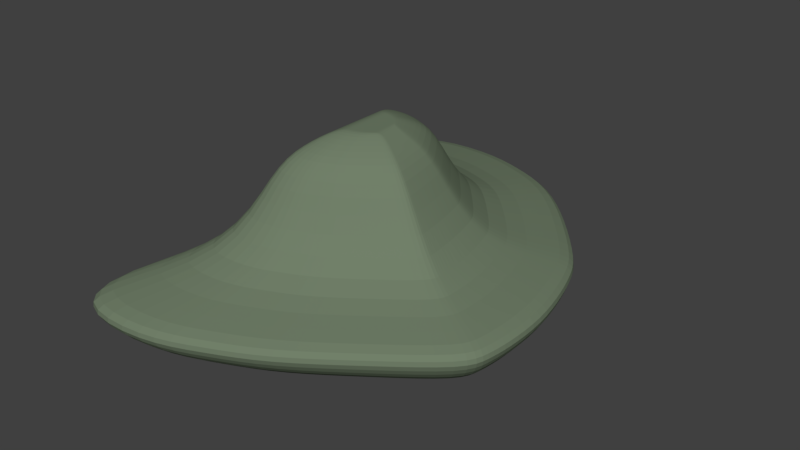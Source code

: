 # Source: TreeFungus_01.blend  (saved by Blender 2.78.0; exported with 4.5.12 LTS)
import bpy
from mathutils import Matrix  # noqa: F401  (used for matrix-valued properties, if any)

bpy.ops.wm.read_factory_settings(use_empty=True)
scene = bpy.context.scene
scene.name = 'Scene'

# ---- collections
col_collection_1 = bpy.data.collections.new('Collection 1'); scene.collection.children.link(col_collection_1)

# ---- materials (node trees are filled in below, after node groups)
mat_material_001 = bpy.data.materials.new('Material.001')
mat_material_001.alpha_threshold = 0.0
mat_material_001.use_transparent_shadow = False
mat_material_001.diffuse_color = (0.1653, 0.214, 0.1417, 1.0)
mat_material_001.roughness = 0.5

# ---- material node trees

# ---- world
world_world = bpy.data.worlds.new('World'); scene.world = world_world
world_world.color = (0.05088, 0.05088, 0.05088)
world_world.use_sun_shadow = False
world_world.sun_shadow_jitter_overblur = 0.0
world_world.cycles.sampling_method = 'MANUAL'

# ---- meshes
me_cube_001 = bpy.data.meshes.new('Cube.001')
me_cube_001.from_pydata([(-0.93, -2.053, -0.2411), (-0.7593, -1.258, 0.2874), (-0.93, 2.111, -0.2411), (-0.7593, 1.225, 0.2874), (1.08, -0.8492, -0.2411), (0.4961, -0.5113, 0.2874), (0.8487, 0.841, -0.2411), (0.3233, 0.4356, 0.2874), (-1.69, -2.053, -0.2411), (-1.218, -1.258, 0.2874), (-1.69, 2.046, -0.2411), (-1.218, 1.212, 0.2874), (-0.06989, 1.829, -0.2411), (-0.2392, 1.061, 0.2874), (-0.06986, -1.67, -0.2411), (-0.2135, -1.027, 0.2874), (-1.0, -2.378, 0.1862), (-1.0, 2.448, 0.1862), (1.02, 0.9567, 0.1862), (1.251, -0.9947, 0.1862), (-1.883, -2.378, 0.1862), (-1.883, 2.379, 0.1862), (0.0, -1.934, 0.1862), (0.0, 2.097, 0.1862), (-0.679, -0.8838, 1.043), (-0.679, 0.8212, 1.043), (0.1075, -0.3881, 1.043), (0.000473, 0.2038, 1.043), (-0.9955, -0.8838, 1.043), (-0.9955, 0.8212, 1.043), (-0.3206, 0.665, 1.043), (-0.315, -0.7244, 1.043), (-0.6298, -0.6549, 1.214), (-0.6298, 0.5826, 1.214), (-0.08938, -0.2963, 1.214), (-0.1594, 0.1227, 1.214), (-0.8596, -0.6549, 1.214), (-0.8596, 0.5826, 1.214), (-0.3697, 0.4669, 1.214), (-0.3695, -0.5392, 1.214), (-0.564, -0.3482, 1.335), (-0.564, 0.2631, 1.335), (-0.3069, -0.1711, 1.335), (-0.3366, 0.03577, 1.335), (-0.6775, -0.3482, 1.335), (-0.6775, 0.2631, 1.335), (-0.4354, 0.206, 1.335), (-0.4354, -0.2911, 1.335), (-1.0, 2.451, 0.01947), (1.026, 0.9631, 0.01947), (1.257, -0.9942, 0.01947), (-1.883, 2.379, 0.01947), (0.0, -1.934, 0.01947), (0.0, 2.1, 0.01947), (-1.0, -2.378, 0.01947), (-1.883, -2.378, 0.01947), (-0.7873, -1.388, -0.4245), (-0.7873, 1.374, -0.4245), (0.6271, -0.5559, -0.4245), (0.435, 0.5237, -0.4245), (-1.295, -1.388, -0.4245), (-1.295, 1.353, -0.4245), (-0.2118, 1.198, -0.4245), (-0.1835, -1.132, -0.4245), (-0.6522, -0.7641, -0.5406), (-0.6533, 0.6964, -0.5406), (0.1135, -0.3143, -0.5406), (0.006198, 0.2106, -0.5406), (-0.9244, -0.7641, -0.5406), (-0.9244, 0.6964, -0.5406), (-0.3247, 0.5893, -0.5406), (-0.2972, -0.6275, -0.5406), (1.125, -0.448, -0.2411), (1.106, -0.0301, -0.2411), (1.005, 0.4024, -0.2411), (0.3911, 0.1955, 0.2874), (0.4445, -0.04077, 0.2874), (0.4798, -0.2757, 0.2874), (-1.567, 1.016, -0.2411), (-1.451, -0.006829, -0.2411), (-1.567, -1.03, -0.2411), (-1.392, -0.7142, 0.2874), (-1.451, -0.02349, 0.2874), (-1.392, 0.6672, 0.2874), (-1.567, -1.189, 0.1862), (-1.451, 1.187e-07, 0.1862), (-1.567, 1.189, 0.1862), (1.212, 0.44, 0.1862), (1.328, -0.06053, 0.1862), (1.328, -0.5422, 0.1862), (0.03255, 0.05674, 1.043), (0.06162, -0.0915, 1.043), (0.08675, -0.2401, 1.043), (-0.9955, -0.4576, 1.043), (-0.9955, -0.03133, 1.043), (-0.9955, 0.3949, 1.043), (-0.1407, 0.01777, 1.214), (-0.1227, -0.08693, 1.214), (-0.1055, -0.1916, 1.214), (-0.8596, -0.3455, 1.214), (-0.8596, -0.03612, 1.214), (-0.8596, 0.2732, 1.214), (-0.564, -0.1954, 1.335), (-0.564, -0.04255, 1.335), (-0.564, 0.1103, 1.335), (-0.3292, -0.01594, 1.335), (-0.3218, -0.06765, 1.335), (-0.3143, -0.1194, 1.335), (-0.6775, -0.1954, 1.335), (-0.6775, -0.04255, 1.335), (-0.6775, 0.1103, 1.335), (-0.4354, 0.08171, 1.335), (-0.4354, -0.04255, 1.335), (-0.4354, -0.1668, 1.335), (1.221, 0.4442, 0.01947), (1.339, -0.05788, 0.01947), (1.337, -0.5406, 0.01947), (-1.567, -1.189, 0.01947), (-1.451, 1.187e-07, 0.01947), (-1.567, 1.189, 0.01947), (0.6175, -0.2877, -0.4245), (0.5809, -0.01976, -0.4245), (0.5182, 0.2512, -0.4245), (-1.295, 0.663, -0.4245), (-1.295, -0.02075, -0.4245), (-1.295, -0.7045, -0.4245), (-0.6515, 0.3313, -0.5406), (-0.6454, -0.03383, -0.5406), (-0.6459, -0.399, -0.5406), (0.09373, -0.181, -0.5406), (0.06892, -0.04871, -0.5406), (0.0395, 0.0817, -0.5406), (-0.9244, 0.3313, -0.5406), (-0.9244, -0.03383, -0.5406), (-0.9244, -0.399, -0.5406), (-0.2992, 0.2832, -0.5406), (-0.282, -0.02267, -0.5406), (-0.2812, -0.3292, -0.5406), (0.4903, -0.3938, 0.2874), (-1.8, -1.541, -0.2411), (1.295, -0.7738, 0.1862), (0.09767, -0.3143, 1.043), (-0.09728, -0.2439, 1.214), (-0.3106, -0.1452, 1.335), (-0.4354, -0.2289, 1.335), (1.303, -0.7727, 0.01947), (-1.295, -1.046, -0.4245), (-0.649, -0.5815, -0.5406), (-0.9244, -0.5815, -0.5406), (-0.2874, -0.4791, -0.5406), (1.109, -0.6519, -0.2411), (-1.392, -0.9492, 0.2874), (-1.897, -1.784, 0.1862), (-0.9955, -0.6707, 1.043), (-0.8596, -0.5002, 1.214), (-0.564, -0.2718, 1.335), (-0.6775, -0.2718, 1.335), (-1.897, -1.784, 0.01947), (0.6255, -0.4223, -0.4245), (0.1043, -0.2476, -0.5406), (0.9315, 0.6262, -0.2411), (-1.392, 0.9022, 0.2874), (-1.857, 1.784, 0.1862), (-0.9955, 0.608, 1.043), (-0.8596, 0.4279, 1.214), (-0.564, 0.1867, 1.335), (-0.6775, 0.1867, 1.335), (-1.857, 1.784, 0.01947), (0.4786, 0.3885, -0.4245), (0.02328, 0.1461, -0.5406), (0.3587, 0.3159, 0.2874), (-1.76, 1.528, -0.2411), (1.122, 0.7039, 0.1862), (0.01681, 0.1304, 1.043), (-0.15, 0.0702, 1.214), (-0.3329, 0.009914, 1.335), (-0.4354, 0.1438, 1.335), (1.129, 0.7092, 0.01947), (-1.295, 1.005, -0.4245), (-0.6533, 0.5139, -0.5406), (-0.9244, 0.5139, -0.5406), (-0.3117, 0.4354, -0.5406), (0.04204, 0.7599, 0.2874), (0.505, -1.26, -0.2411), (0.3894, 1.378, -0.2411), (0.1413, -0.7691, 0.2874), (0.6254, -1.464, 0.1862), (0.5099, 1.594, 0.1862), (-0.16, 0.4338, 1.043), (-0.1038, -0.5563, 1.043), (-0.2645, 0.2948, 1.214), (-0.2295, -0.4177, 1.214), (-0.386, 0.1209, 1.335), (-0.3712, -0.2311, 1.335), (0.5132, 1.598, 0.01947), (0.6286, -1.464, 0.01947), (0.2218, -0.8442, -0.4245), (0.1116, 0.8737, -0.4245), (-0.09184, -0.4709, -0.5406), (-0.1592, 0.4005, -0.5406), (-0.1298, 0.1825, -0.5406), (-0.1065, -0.03569, -0.5406), (-0.09375, -0.2551, -0.5406), (-0.3823, 0.03288, 1.335), (-0.3786, -0.0551, 1.335), (-0.3749, -0.1431, 1.335), (-0.09157, -0.3633, -0.5406), (-0.373, -0.1871, 1.335), (-0.3842, 0.07688, 1.335), (-0.1442, 0.2909, -0.5406), (-0.5, 1.989, -0.2411), (-0.4864, -1.142, 0.2874), (-0.4993, 1.144, 0.2874), (-0.4999, -1.861, -0.2411), (-0.5, 2.302, 0.1862), (-0.5, -2.156, 0.1862), (-0.497, -0.8041, 1.043), (-0.4998, 0.7431, 1.043), (-0.4997, -0.597, 1.214), (-0.4997, 0.5248, 1.214), (-0.4997, -0.3196, 1.335), (-0.4997, 0.2345, 1.335), (-0.5, -2.156, 0.01947), (-0.5, 2.305, 0.01947), (-0.4996, 1.289, -0.4245), (-0.4854, -1.26, -0.4245), (-0.489, 0.6429, -0.5406), (-0.4747, -0.6958, -0.5406), (-0.4754, 0.3073, -0.5406), (-0.4637, -0.02825, -0.5406), (-0.4636, -0.3641, -0.5406), (-0.4997, 0.096, 1.335), (-0.4997, -0.04255, 1.335), (-0.4997, -0.1811, 1.335), (-0.4682, -0.5303, -0.5406), (-0.4997, -0.2504, 1.335), (-0.4997, 0.1653, 1.335), (-0.4825, 0.4746, -0.5406)], [], [(182, 13, 30, 188), (187, 182, 7, 18), (140, 138, 5, 19), (215, 211, 1, 16), (0, 8, 60, 56), (3, 11, 29, 25), (162, 161, 11, 21), (184, 6, 59, 197), (48, 2, 10, 51), (16, 1, 9, 20), (211, 15, 31, 216), (213, 0, 56, 225), (186, 185, 15, 22), (214, 212, 13, 23), (223, 214, 23, 53), (195, 186, 22, 52), (54, 16, 20, 55), (3, 17, 21, 11), (167, 162, 21, 51), (222, 215, 16, 54), (145, 140, 19, 50), (194, 187, 18, 49), (25, 29, 37, 33), (217, 25, 33, 219), (173, 27, 35, 174), (151, 9, 28, 153), (185, 5, 26, 189), (212, 3, 25, 217), (170, 7, 27, 173), (9, 1, 24, 28), (154, 36, 44, 156), (36, 32, 40, 44), (191, 34, 42, 193), (216, 31, 39, 218), (188, 30, 38, 190), (189, 26, 34, 191), (28, 24, 32, 36), (153, 28, 36, 154), (165, 41, 45, 166), (235, 155, 40, 220), (207, 144, 47, 193), (174, 35, 43, 175), (219, 33, 41, 221), (33, 37, 45, 41), (218, 39, 47, 220), (190, 38, 46, 192), (184, 194, 49, 6), (150, 145, 50, 4), (213, 222, 54, 0), (171, 167, 51, 10), (0, 54, 55, 8), (183, 195, 52, 14), (210, 223, 53, 12), (17, 48, 51, 21), (197, 59, 67, 199), (158, 58, 66, 159), (178, 61, 69, 180), (150, 4, 58, 158), (171, 10, 61, 178), (183, 14, 63, 196), (10, 2, 57, 61), (210, 12, 62, 224), (206, 159, 66, 198), (147, 64, 68, 148), (234, 149, 71, 227), (56, 60, 68, 64), (196, 63, 71, 198), (224, 62, 70, 226), (225, 56, 64, 227), (61, 57, 65, 69), (237, 181, 135, 228), (228, 135, 136, 229), (229, 136, 137, 230), (179, 126, 132, 180), (126, 127, 133, 132), (127, 128, 134, 133), (209, 169, 131, 200), (200, 131, 130, 201), (201, 130, 129, 202), (139, 80, 125, 146), (80, 79, 124, 125), (79, 78, 123, 124), (160, 74, 122, 168), (74, 73, 121, 122), (73, 72, 120, 121), (146, 125, 134, 148), (125, 124, 133, 134), (124, 123, 132, 133), (168, 122, 131, 169), (122, 121, 130, 131), (121, 120, 129, 130), (139, 157, 117, 80), (80, 117, 118, 79), (79, 118, 119, 78), (160, 177, 114, 74), (74, 114, 115, 73), (73, 115, 116, 72), (142, 98, 107, 143), (98, 97, 106, 107), (97, 96, 105, 106), (208, 176, 111, 203), (203, 111, 112, 204), (204, 112, 113, 205), (236, 165, 104, 231), (231, 104, 103, 232), (232, 103, 102, 233), (155, 102, 108, 156), (102, 103, 109, 108), (103, 104, 110, 109), (163, 95, 101, 164), (95, 94, 100, 101), (94, 93, 99, 100), (164, 101, 110, 166), (101, 100, 109, 110), (100, 99, 108, 109), (138, 77, 92, 141), (77, 76, 91, 92), (76, 75, 90, 91), (161, 83, 95, 163), (83, 82, 94, 95), (82, 81, 93, 94), (141, 92, 98, 142), (92, 91, 97, 98), (91, 90, 96, 97), (177, 172, 87, 114), (114, 87, 88, 115), (115, 88, 89, 116), (157, 152, 84, 117), (117, 84, 85, 118), (118, 85, 86, 119), (152, 151, 81, 84), (84, 81, 82, 85), (85, 82, 83, 86), (172, 170, 75, 87), (87, 75, 76, 88), (88, 76, 77, 89), (20, 9, 151, 152), (55, 20, 152, 157), (26, 141, 142, 34), (5, 138, 141, 26), (40, 155, 156, 44), (34, 142, 143, 42), (8, 55, 157, 139), (60, 146, 148, 68), (8, 139, 146, 60), (230, 137, 149, 234), (128, 147, 148, 134), (202, 129, 159, 206), (72, 150, 158, 120), (120, 158, 159, 129), (72, 116, 145, 150), (205, 113, 144, 207), (233, 102, 155, 235), (93, 153, 154, 99), (99, 154, 156, 108), (81, 151, 153, 93), (116, 89, 140, 145), (89, 77, 138, 140), (18, 7, 170, 172), (49, 18, 172, 177), (11, 161, 163, 29), (37, 164, 166, 45), (29, 163, 164, 37), (221, 41, 165, 236), (192, 46, 176, 208), (6, 49, 177, 160), (59, 168, 169, 67), (6, 160, 168, 59), (199, 67, 169, 209), (65, 179, 180, 69), (226, 70, 181, 237), (78, 171, 178, 123), (123, 178, 180, 132), (78, 119, 167, 171), (96, 174, 175, 105), (104, 165, 166, 110), (75, 170, 173, 90), (90, 173, 174, 96), (119, 86, 162, 167), (86, 83, 161, 162), (70, 199, 209, 181), (43, 192, 208, 175), (107, 205, 207, 143), (137, 202, 206, 149), (106, 204, 205, 107), (105, 203, 204, 106), (175, 208, 203, 105), (136, 201, 202, 137), (135, 200, 201, 136), (181, 209, 200, 135), (58, 196, 198, 66), (149, 206, 198, 71), (4, 183, 196, 58), (62, 197, 199, 70), (4, 50, 195, 183), (12, 53, 194, 184), (35, 190, 192, 43), (143, 207, 193, 42), (31, 189, 191, 39), (27, 188, 190, 35), (39, 191, 193, 47), (15, 185, 189, 31), (53, 23, 187, 194), (50, 19, 186, 195), (19, 5, 185, 186), (12, 184, 197, 62), (23, 13, 182, 187), (7, 182, 188, 27), (65, 226, 237, 179), (46, 221, 236, 176), (113, 233, 235, 144), (128, 230, 234, 147), (112, 232, 233, 113), (111, 231, 232, 112), (176, 236, 231, 111), (127, 229, 230, 128), (126, 228, 229, 127), (179, 237, 228, 126), (63, 225, 227, 71), (57, 224, 226, 65), (147, 234, 227, 64), (2, 210, 224, 57), (2, 48, 223, 210), (14, 52, 222, 213), (32, 218, 220, 40), (38, 219, 221, 46), (144, 235, 220, 47), (24, 216, 218, 32), (13, 212, 217, 30), (30, 217, 219, 38), (52, 22, 215, 222), (48, 17, 214, 223), (17, 3, 212, 214), (14, 213, 225, 63), (1, 211, 216, 24), (22, 15, 211, 215)])
me_cube_001.materials.append(mat_material_001)
me_cube_001.use_remesh_preserve_volume = False
me_cube_001.use_remesh_preserve_attributes = False
me_cube_001.use_mirror_vertex_groups = False
me_cube_001.update()

# ---- objects
ob_cube_001 = bpy.data.objects.new('Cube.001', me_cube_001)

# ---- transforms, parenting, visibility, modifiers, constraints
ob_cube_001.location = (1.335, 1.478, 0.1637)
ob_cube_001.scale = (0.122, 0.122, 0.122)
ob_cube_001.lineart.crease_threshold = 0.0
_m = ob_cube_001.modifiers.new('Subsurf', 'SUBSURF')
_m.uv_smooth = 'PRESERVE_CORNERS'
_m.quality = 2
_m.show_only_control_edges = False

# ---- collection membership
col_collection_1.objects.link(ob_cube_001)

# ---- scene / render settings (as saved in the file)
scene.frame_start = 1; scene.frame_end = 250; scene.frame_set(1)
scene.render.engine = 'BLENDER_EEVEE_NEXT'
scene.render.resolution_percentage = 50
scene.render.dither_intensity = 0.0
scene.cycles.use_denoising = False
scene.cycles.samples = 128
scene.cycles.sampling_pattern = 'TABULATED_SOBOL'
scene.cycles.light_sampling_threshold = 0.0
scene.cycles.use_adaptive_sampling = False
scene.cycles.use_light_tree = False
scene.cycles.blur_glossy = 0.0
scene.cycles.sample_clamp_indirect = 0.0
scene.view_settings.view_transform = 'Standard'
bpy.context.view_layer.update()

# ---- added for rendering (the .blend has no active camera and no usable light): camera, sun
cam_auto = bpy.data.cameras.new('AutoCamera')
cam_auto.lens = 50.0
cam_auto.sensor_width = 36.0
cam_auto.clip_end = 1000.0
ob_auto_camera = bpy.data.objects.new('AutoCamera', cam_auto)
scene.collection.objects.link(ob_auto_camera)
ob_auto_camera.location = (1.99031, 0.654596, 0.763752)
ob_auto_camera.rotation_euler = (1.09748, -7.21219e-08, 0.694738)
scene.camera = ob_auto_camera
light_auto_sun = bpy.data.lights.new('AutoSun', 'SUN')
light_auto_sun.energy = 3.0
light_auto_sun.angle = 0.0523599
ob_auto_sun = bpy.data.objects.new('AutoSun', light_auto_sun)
scene.collection.objects.link(ob_auto_sun)
ob_auto_sun.rotation_euler = (0.872665, 0.174533, 0.523599)
bpy.context.view_layer.update()
